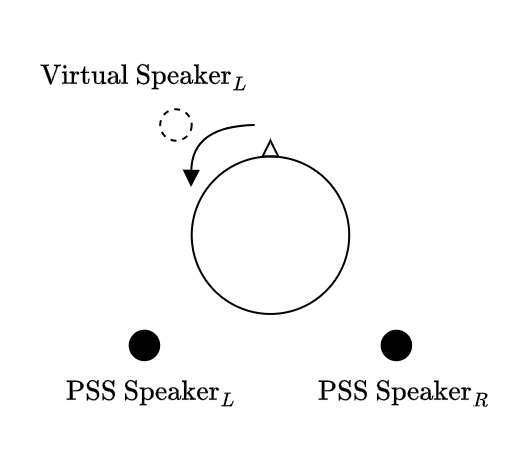

The diagram above was exported from draw.io. Its source (the exported page's mxGraphModel, read from the mxfile embedded in the PNG):
<mxGraphModel dx="414" dy="226" grid="1" gridSize="3.937" guides="1" tooltips="1" connect="1" arrows="1" fold="1" page="1" pageScale="1" pageWidth="827" pageHeight="1169" math="1" shadow="0">
  <root>
    <mxCell id="0mW6hQAqbYATwWaxJfnx-0" />
    <mxCell id="0mW6hQAqbYATwWaxJfnx-1" parent="0mW6hQAqbYATwWaxJfnx-0" />
    <mxCell id="0mW6hQAqbYATwWaxJfnx-2" value="" style="ellipse;whiteSpace=wrap;html=1;aspect=fixed;fillColor=none;direction=south;" vertex="1" parent="0mW6hQAqbYATwWaxJfnx-1">
      <mxGeometry x="165.357" y="78.74" width="78.74" height="78.74" as="geometry" />
    </mxCell>
    <mxCell id="0mW6hQAqbYATwWaxJfnx-3" value="$$\text{Virtual Speaker}_L$$" style="text;html=1;align=center;verticalAlign=middle;whiteSpace=wrap;rounded=0;" vertex="1" parent="0mW6hQAqbYATwWaxJfnx-1">
      <mxGeometry x="110.24" y="31.5" width="63" height="15.75" as="geometry" />
    </mxCell>
    <mxCell id="0mW6hQAqbYATwWaxJfnx-4" value="" style="shape=ellipse;fillColor=none;strokeColor=default;html=1;sketch=0;dashed=1;" vertex="1" parent="0mW6hQAqbYATwWaxJfnx-1">
      <mxGeometry x="149.606" y="55.117999999999995" width="15.748" height="15.748" as="geometry" />
    </mxCell>
    <mxCell id="0mW6hQAqbYATwWaxJfnx-5" value="" style="triangle;whiteSpace=wrap;html=1;direction=north;fillColor=none;" vertex="1" parent="0mW6hQAqbYATwWaxJfnx-1">
      <mxGeometry x="200.78999999999996" y="70.86" width="7.87" height="7.87" as="geometry" />
    </mxCell>
    <mxCell id="0mW6hQAqbYATwWaxJfnx-6" value="" style="endArrow=block;html=1;rounded=0;edgeStyle=orthogonalEdgeStyle;curved=1;endFill=1;" edge="1" parent="0mW6hQAqbYATwWaxJfnx-1">
      <mxGeometry width="50" height="50" relative="1" as="geometry">
        <mxPoint x="196.851" y="62.99699999999999" as="sourcePoint" />
        <mxPoint x="165" y="94" as="targetPoint" />
      </mxGeometry>
    </mxCell>
    <mxCell id="v1sRUZjgIemIGfLHBEHq-0" value="" style="shape=ellipse;fillColor=#000000;strokeColor=none;html=1;sketch=0;dashed=1;" vertex="1" parent="0mW6hQAqbYATwWaxJfnx-1">
      <mxGeometry x="259.84000000000003" y="165.35200000000003" width="15.748" height="15.748" as="geometry" />
    </mxCell>
    <mxCell id="v1sRUZjgIemIGfLHBEHq-1" value="$$\text{PSS Speaker}_R$$" style="text;html=1;align=center;verticalAlign=middle;whiteSpace=wrap;rounded=0;" vertex="1" parent="0mW6hQAqbYATwWaxJfnx-1">
      <mxGeometry x="240.154" y="188.974" width="63" height="15.75" as="geometry" />
    </mxCell>
    <mxCell id="2-SSZMB1eQvIiCS8-Aov-0" value="" style="shape=ellipse;fillColor=#000000;strokeColor=none;html=1;sketch=0;dashed=1;" vertex="1" parent="0mW6hQAqbYATwWaxJfnx-1">
      <mxGeometry x="133.857" y="165.34900000000002" width="15.748" height="15.748" as="geometry" />
    </mxCell>
    <mxCell id="2-SSZMB1eQvIiCS8-Aov-1" value="$$\text{PSS Speaker}_L$$" style="text;html=1;align=center;verticalAlign=middle;whiteSpace=wrap;rounded=0;" vertex="1" parent="0mW6hQAqbYATwWaxJfnx-1">
      <mxGeometry x="114.17099999999998" y="188.97099999999998" width="63" height="15.75" as="geometry" />
    </mxCell>
  </root>
</mxGraphModel>